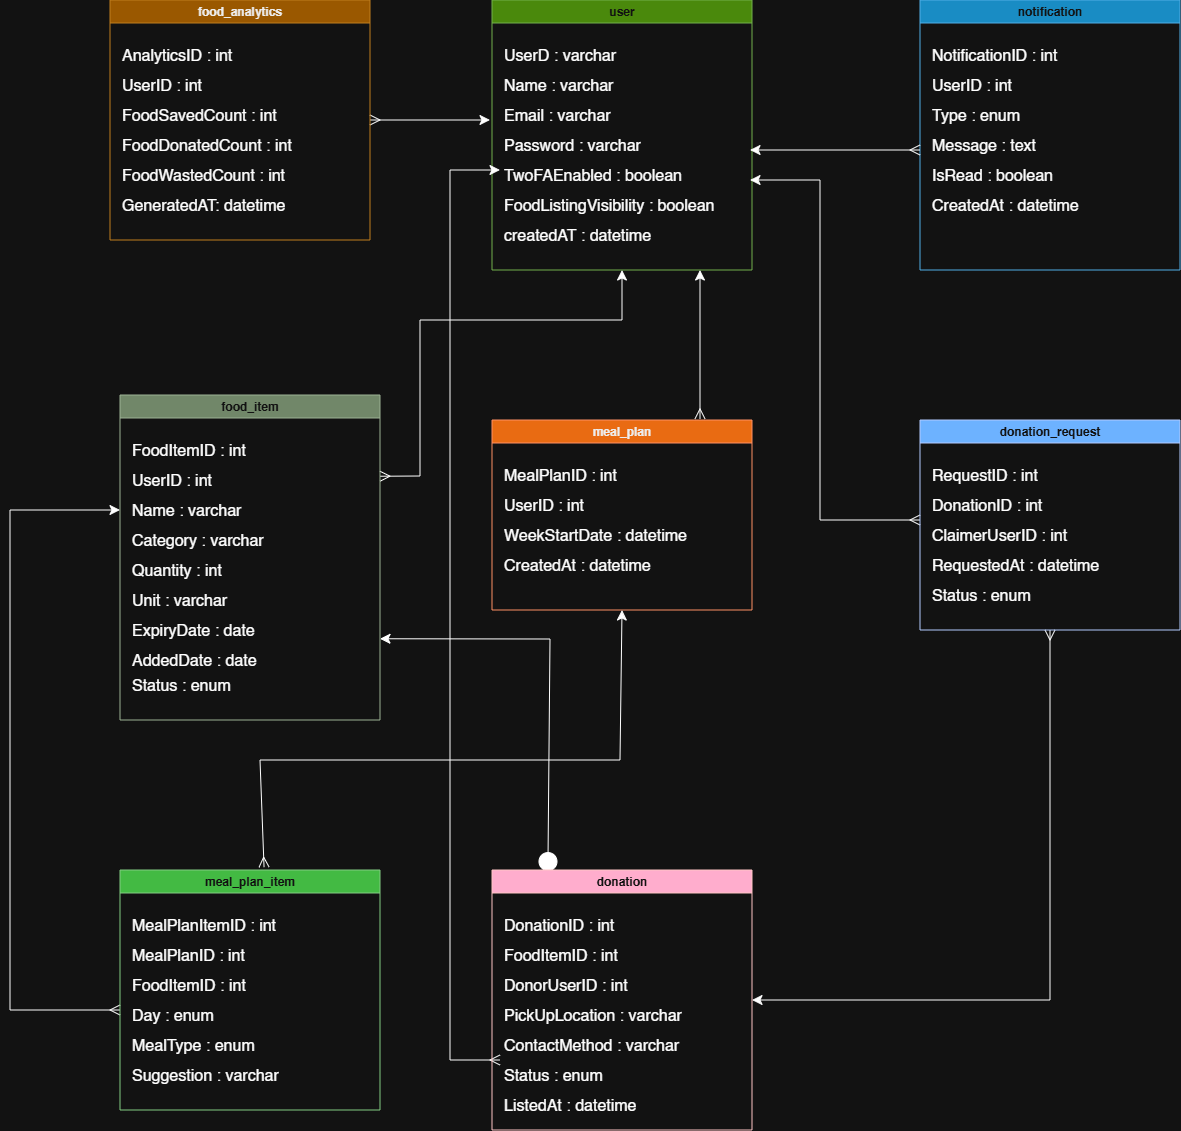

The diagram above was exported from draw.io. Its source (the exported page's mxGraphModel, read from the mxfile embedded in the PNG):
<mxGraphModel dx="687" dy="392" grid="1" gridSize="10" guides="1" tooltips="1" connect="1" arrows="1" fold="1" page="1" pageScale="1" pageWidth="827" pageHeight="1169" math="0" shadow="0">
  <root>
    <mxCell id="0" />
    <mxCell id="1" parent="0" />
    <mxCell id="752gB6deNSH4wElnLdYy-83" edge="1" parent="1" source="752gB6deNSH4wElnLdYy-2" style="edgeStyle=none;curved=1;rounded=0;orthogonalLoop=1;jettySize=auto;html=1;fontSize=12;startSize=8;endSize=8;startArrow=ERmany;startFill=0;">
      <mxGeometry relative="1" as="geometry">
        <mxPoint x="510" y="240" as="targetPoint" />
      </mxGeometry>
    </mxCell>
    <mxCell id="752gB6deNSH4wElnLdYy-2" parent="1" style="swimlane;whiteSpace=wrap;html=1;startSize=23;fillColor=#f0a30a;fontColor=#000000;strokeColor=#BD7000;" value="food_analytics" vertex="1">
      <mxGeometry height="240" width="260" x="130" y="120" as="geometry">
        <mxRectangle height="30" width="120" x="240" y="190" as="alternateBounds" />
      </mxGeometry>
    </mxCell>
    <mxCell id="752gB6deNSH4wElnLdYy-3" parent="752gB6deNSH4wElnLdYy-2" style="text;html=1;whiteSpace=wrap;strokeColor=none;fillColor=none;align=left;verticalAlign=middle;rounded=0;fontSize=16;" value="AnalyticsID : int" vertex="1">
      <mxGeometry height="30" width="160" x="10" y="40" as="geometry" />
    </mxCell>
    <mxCell id="752gB6deNSH4wElnLdYy-4" parent="752gB6deNSH4wElnLdYy-2" style="text;html=1;whiteSpace=wrap;strokeColor=none;fillColor=none;align=left;verticalAlign=middle;rounded=0;fontSize=16;" value="UserID : int" vertex="1">
      <mxGeometry height="30" width="160" x="10" y="70" as="geometry" />
    </mxCell>
    <mxCell id="752gB6deNSH4wElnLdYy-5" parent="752gB6deNSH4wElnLdYy-2" style="text;html=1;whiteSpace=wrap;strokeColor=none;fillColor=none;align=left;verticalAlign=middle;rounded=0;fontSize=16;" value="FoodSavedCount : int" vertex="1">
      <mxGeometry height="30" width="190" x="10" y="100" as="geometry" />
    </mxCell>
    <mxCell id="752gB6deNSH4wElnLdYy-6" parent="752gB6deNSH4wElnLdYy-2" style="text;html=1;whiteSpace=wrap;strokeColor=none;fillColor=none;align=left;verticalAlign=middle;rounded=0;fontSize=16;" value="FoodWastedCount : int" vertex="1">
      <mxGeometry height="30" width="180" x="10" y="160" as="geometry" />
    </mxCell>
    <mxCell id="752gB6deNSH4wElnLdYy-7" parent="752gB6deNSH4wElnLdYy-2" style="text;html=1;whiteSpace=wrap;strokeColor=none;fillColor=none;align=left;verticalAlign=middle;rounded=0;fontSize=16;" value="FoodDonatedCount : int" vertex="1">
      <mxGeometry height="30" width="210" x="10" y="130" as="geometry" />
    </mxCell>
    <mxCell id="752gB6deNSH4wElnLdYy-8" parent="752gB6deNSH4wElnLdYy-2" style="text;html=1;whiteSpace=wrap;strokeColor=none;fillColor=none;align=left;verticalAlign=middle;rounded=0;fontSize=16;" value="GeneratedAT: datetime" vertex="1">
      <mxGeometry height="30" width="200" x="10" y="190" as="geometry" />
    </mxCell>
    <mxCell id="752gB6deNSH4wElnLdYy-10" parent="1" style="swimlane;whiteSpace=wrap;html=1;startSize=23;fillColor=#60a917;fontColor=#ffffff;strokeColor=#2D7600;" value="user" vertex="1">
      <mxGeometry height="270" width="260" x="512" y="120" as="geometry">
        <mxRectangle height="30" width="120" x="240" y="190" as="alternateBounds" />
      </mxGeometry>
    </mxCell>
    <mxCell id="752gB6deNSH4wElnLdYy-11" parent="752gB6deNSH4wElnLdYy-10" style="text;html=1;whiteSpace=wrap;strokeColor=none;fillColor=none;align=left;verticalAlign=middle;rounded=0;fontSize=16;" value="UserD : varchar" vertex="1">
      <mxGeometry height="30" width="160" x="10" y="40" as="geometry" />
    </mxCell>
    <mxCell id="752gB6deNSH4wElnLdYy-12" parent="752gB6deNSH4wElnLdYy-10" style="text;html=1;whiteSpace=wrap;strokeColor=none;fillColor=none;align=left;verticalAlign=middle;rounded=0;fontSize=16;" value="Name : varchar" vertex="1">
      <mxGeometry height="30" width="160" x="10" y="70" as="geometry" />
    </mxCell>
    <mxCell id="752gB6deNSH4wElnLdYy-13" parent="752gB6deNSH4wElnLdYy-10" style="text;html=1;whiteSpace=wrap;strokeColor=none;fillColor=none;align=left;verticalAlign=middle;rounded=0;fontSize=16;" value="Email : varchar" vertex="1">
      <mxGeometry height="30" width="190" x="10" y="100" as="geometry" />
    </mxCell>
    <mxCell id="752gB6deNSH4wElnLdYy-14" parent="752gB6deNSH4wElnLdYy-10" style="text;html=1;whiteSpace=wrap;strokeColor=none;fillColor=none;align=left;verticalAlign=middle;rounded=0;fontSize=16;" value="TwoFAEnabled : boolean" vertex="1">
      <mxGeometry height="30" width="180" x="10" y="160" as="geometry" />
    </mxCell>
    <mxCell id="752gB6deNSH4wElnLdYy-15" parent="752gB6deNSH4wElnLdYy-10" style="text;html=1;whiteSpace=wrap;strokeColor=none;fillColor=none;align=left;verticalAlign=middle;rounded=0;fontSize=16;" value="Password : varchar" vertex="1">
      <mxGeometry height="30" width="210" x="10" y="130" as="geometry" />
    </mxCell>
    <mxCell id="752gB6deNSH4wElnLdYy-16" parent="752gB6deNSH4wElnLdYy-10" style="text;html=1;whiteSpace=wrap;strokeColor=none;fillColor=none;align=left;verticalAlign=middle;rounded=0;fontSize=16;" value="FoodListingVisibility : boolean" vertex="1">
      <mxGeometry height="30" width="220" x="10" y="190" as="geometry" />
    </mxCell>
    <mxCell id="752gB6deNSH4wElnLdYy-17" parent="752gB6deNSH4wElnLdYy-10" style="text;html=1;whiteSpace=wrap;strokeColor=none;fillColor=none;align=left;verticalAlign=middle;rounded=0;fontSize=16;" value="createdAT : datetime" vertex="1">
      <mxGeometry height="30" width="220" x="10" y="220" as="geometry" />
    </mxCell>
    <mxCell id="752gB6deNSH4wElnLdYy-19" parent="1" style="swimlane;whiteSpace=wrap;html=1;startSize=23;fillColor=#1ba1e2;fontColor=#ffffff;strokeColor=#006EAF;" value="notification" vertex="1">
      <mxGeometry height="270" width="260" x="940" y="120" as="geometry">
        <mxRectangle height="30" width="120" x="240" y="190" as="alternateBounds" />
      </mxGeometry>
    </mxCell>
    <mxCell id="752gB6deNSH4wElnLdYy-20" parent="752gB6deNSH4wElnLdYy-19" style="text;html=1;whiteSpace=wrap;strokeColor=none;fillColor=none;align=left;verticalAlign=middle;rounded=0;fontSize=16;" value="NotificationID : int" vertex="1">
      <mxGeometry height="30" width="160" x="10" y="40" as="geometry" />
    </mxCell>
    <mxCell id="752gB6deNSH4wElnLdYy-21" parent="752gB6deNSH4wElnLdYy-19" style="text;html=1;whiteSpace=wrap;strokeColor=none;fillColor=none;align=left;verticalAlign=middle;rounded=0;fontSize=16;" value="UserID : int" vertex="1">
      <mxGeometry height="30" width="160" x="10" y="70" as="geometry" />
    </mxCell>
    <mxCell id="752gB6deNSH4wElnLdYy-22" parent="752gB6deNSH4wElnLdYy-19" style="text;html=1;whiteSpace=wrap;strokeColor=none;fillColor=none;align=left;verticalAlign=middle;rounded=0;fontSize=16;" value="Type : enum" vertex="1">
      <mxGeometry height="30" width="190" x="10" y="100" as="geometry" />
    </mxCell>
    <mxCell id="752gB6deNSH4wElnLdYy-23" parent="752gB6deNSH4wElnLdYy-19" style="text;html=1;whiteSpace=wrap;strokeColor=none;fillColor=none;align=left;verticalAlign=middle;rounded=0;fontSize=16;" value="IsRead : boolean" vertex="1">
      <mxGeometry height="30" width="180" x="10" y="160" as="geometry" />
    </mxCell>
    <mxCell id="752gB6deNSH4wElnLdYy-81" edge="1" parent="752gB6deNSH4wElnLdYy-19" style="edgeStyle=none;curved=0;rounded=0;orthogonalLoop=1;jettySize=auto;html=1;fontSize=12;startSize=8;endSize=8;startArrow=ERmany;startFill=0;" value=" ">
      <mxGeometry relative="1" as="geometry">
        <mxPoint y="150" as="sourcePoint" />
        <mxPoint x="-170" y="150" as="targetPoint" />
      </mxGeometry>
    </mxCell>
    <mxCell id="752gB6deNSH4wElnLdYy-24" parent="752gB6deNSH4wElnLdYy-19" style="text;html=1;whiteSpace=wrap;strokeColor=none;fillColor=none;align=left;verticalAlign=middle;rounded=0;fontSize=16;" value="Message : text" vertex="1">
      <mxGeometry height="30" width="210" x="10" y="130" as="geometry" />
    </mxCell>
    <mxCell id="752gB6deNSH4wElnLdYy-25" parent="752gB6deNSH4wElnLdYy-19" style="text;html=1;whiteSpace=wrap;strokeColor=none;fillColor=none;align=left;verticalAlign=middle;rounded=0;fontSize=16;" value="CreatedAt : datetime" vertex="1">
      <mxGeometry height="30" width="220" x="10" y="190" as="geometry" />
    </mxCell>
    <mxCell id="752gB6deNSH4wElnLdYy-80" edge="1" parent="1" source="752gB6deNSH4wElnLdYy-27" style="edgeStyle=none;curved=0;rounded=0;orthogonalLoop=1;jettySize=auto;html=1;entryX=1;entryY=0.5;entryDx=0;entryDy=0;fontSize=12;startSize=8;endSize=8;startArrow=ERmany;startFill=0;" target="752gB6deNSH4wElnLdYy-71">
      <mxGeometry relative="1" as="geometry">
        <Array as="points">
          <mxPoint x="1070" y="1120" />
        </Array>
      </mxGeometry>
    </mxCell>
    <mxCell id="752gB6deNSH4wElnLdYy-82" edge="1" parent="1" style="edgeStyle=none;curved=0;rounded=0;orthogonalLoop=1;jettySize=auto;html=1;fontSize=12;startSize=8;endSize=8;startArrow=ERmany;startFill=0;">
      <mxGeometry relative="1" as="geometry">
        <Array as="points">
          <mxPoint x="840" y="640" />
          <mxPoint x="840" y="300" />
        </Array>
        <mxPoint x="940" y="640" as="sourcePoint" />
        <mxPoint x="770" y="300" as="targetPoint" />
      </mxGeometry>
    </mxCell>
    <mxCell id="752gB6deNSH4wElnLdYy-27" parent="1" style="swimlane;whiteSpace=wrap;html=1;startSize=23;fillColor=#0050ef;fontColor=#ffffff;strokeColor=#001DBC;" value="donation_request" vertex="1">
      <mxGeometry height="210" width="260" x="940" y="540" as="geometry">
        <mxRectangle height="30" width="120" x="240" y="190" as="alternateBounds" />
      </mxGeometry>
    </mxCell>
    <mxCell id="752gB6deNSH4wElnLdYy-28" parent="752gB6deNSH4wElnLdYy-27" style="text;html=1;whiteSpace=wrap;strokeColor=none;fillColor=none;align=left;verticalAlign=middle;rounded=0;fontSize=16;" value="RequestID : int" vertex="1">
      <mxGeometry height="30" width="160" x="10" y="40" as="geometry" />
    </mxCell>
    <mxCell id="752gB6deNSH4wElnLdYy-29" parent="752gB6deNSH4wElnLdYy-27" style="text;html=1;whiteSpace=wrap;strokeColor=none;fillColor=none;align=left;verticalAlign=middle;rounded=0;fontSize=16;" value="DonationID : int" vertex="1">
      <mxGeometry height="30" width="160" x="10" y="70" as="geometry" />
    </mxCell>
    <mxCell id="752gB6deNSH4wElnLdYy-30" parent="752gB6deNSH4wElnLdYy-27" style="text;html=1;whiteSpace=wrap;strokeColor=none;fillColor=none;align=left;verticalAlign=middle;rounded=0;fontSize=16;" value="ClaimerUserID : int" vertex="1">
      <mxGeometry height="30" width="190" x="10" y="100" as="geometry" />
    </mxCell>
    <mxCell id="752gB6deNSH4wElnLdYy-31" parent="752gB6deNSH4wElnLdYy-27" style="text;html=1;whiteSpace=wrap;strokeColor=none;fillColor=none;align=left;verticalAlign=middle;rounded=0;fontSize=16;" value="Status : enum" vertex="1">
      <mxGeometry height="30" width="180" x="10" y="160" as="geometry" />
    </mxCell>
    <mxCell id="752gB6deNSH4wElnLdYy-32" parent="752gB6deNSH4wElnLdYy-27" style="text;html=1;whiteSpace=wrap;strokeColor=none;fillColor=none;align=left;verticalAlign=middle;rounded=0;fontSize=16;" value="RequestedAt : datetime" vertex="1">
      <mxGeometry height="30" width="210" x="10" y="130" as="geometry" />
    </mxCell>
    <mxCell id="752gB6deNSH4wElnLdYy-88" edge="1" parent="1" source="752gB6deNSH4wElnLdYy-34" style="edgeStyle=none;curved=1;rounded=0;orthogonalLoop=1;jettySize=auto;html=1;fontSize=12;startSize=8;endSize=8;startArrow=ERmany;startFill=0;exitX=0.8;exitY=-0.006;exitDx=0;exitDy=0;exitPerimeter=0;">
      <mxGeometry relative="1" as="geometry">
        <mxPoint x="720" y="530" as="sourcePoint" />
        <mxPoint x="720" y="390" as="targetPoint" />
      </mxGeometry>
    </mxCell>
    <mxCell id="752gB6deNSH4wElnLdYy-34" parent="1" style="swimlane;whiteSpace=wrap;html=1;startSize=23;fillColor=#fa6800;fontColor=#000000;strokeColor=#C73500;" value="meal_plan" vertex="1">
      <mxGeometry height="190" width="260" x="512" y="540" as="geometry">
        <mxRectangle height="30" width="120" x="240" y="190" as="alternateBounds" />
      </mxGeometry>
    </mxCell>
    <mxCell id="752gB6deNSH4wElnLdYy-35" parent="752gB6deNSH4wElnLdYy-34" style="text;html=1;whiteSpace=wrap;strokeColor=none;fillColor=none;align=left;verticalAlign=middle;rounded=0;fontSize=16;" value="MealPlanID : int" vertex="1">
      <mxGeometry height="30" width="160" x="10" y="40" as="geometry" />
    </mxCell>
    <mxCell id="752gB6deNSH4wElnLdYy-36" parent="752gB6deNSH4wElnLdYy-34" style="text;html=1;whiteSpace=wrap;strokeColor=none;fillColor=none;align=left;verticalAlign=middle;rounded=0;fontSize=16;" value="UserID : int" vertex="1">
      <mxGeometry height="30" width="160" x="10" y="70" as="geometry" />
    </mxCell>
    <mxCell id="752gB6deNSH4wElnLdYy-37" parent="752gB6deNSH4wElnLdYy-34" style="text;html=1;whiteSpace=wrap;strokeColor=none;fillColor=none;align=left;verticalAlign=middle;rounded=0;fontSize=16;" value="WeekStartDate : datetime" vertex="1">
      <mxGeometry height="30" width="190" x="10" y="100" as="geometry" />
    </mxCell>
    <mxCell id="752gB6deNSH4wElnLdYy-39" parent="752gB6deNSH4wElnLdYy-34" style="text;html=1;whiteSpace=wrap;strokeColor=none;fillColor=none;align=left;verticalAlign=middle;rounded=0;fontSize=16;" value="CreatedAt : datetime" vertex="1">
      <mxGeometry height="30" width="210" x="10" y="130" as="geometry" />
    </mxCell>
    <mxCell id="752gB6deNSH4wElnLdYy-84" edge="1" parent="1" source="752gB6deNSH4wElnLdYy-42" style="edgeStyle=none;curved=0;rounded=0;orthogonalLoop=1;jettySize=auto;html=1;entryX=0.5;entryY=1;entryDx=0;entryDy=0;fontSize=12;startSize=8;endSize=8;exitX=1;exitY=0.25;exitDx=0;exitDy=0;startArrow=ERmany;startFill=0;" target="752gB6deNSH4wElnLdYy-10">
      <mxGeometry relative="1" as="geometry">
        <Array as="points">
          <mxPoint x="440" y="596" />
          <mxPoint x="440" y="440" />
          <mxPoint x="642" y="440" />
        </Array>
      </mxGeometry>
    </mxCell>
    <mxCell id="752gB6deNSH4wElnLdYy-42" parent="1" style="swimlane;whiteSpace=wrap;html=1;startSize=23;fillColor=#6d8764;strokeColor=#3A5431;fontColor=#ffffff;" value="food_item" vertex="1">
      <mxGeometry height="325" width="260" x="140" y="515" as="geometry">
        <mxRectangle height="30" width="120" x="240" y="190" as="alternateBounds" />
      </mxGeometry>
    </mxCell>
    <mxCell id="752gB6deNSH4wElnLdYy-43" parent="752gB6deNSH4wElnLdYy-42" style="text;html=1;whiteSpace=wrap;strokeColor=none;fillColor=none;align=left;verticalAlign=middle;rounded=0;fontSize=16;" value="FoodItemID : int" vertex="1">
      <mxGeometry height="30" width="160" x="10" y="40" as="geometry" />
    </mxCell>
    <mxCell id="752gB6deNSH4wElnLdYy-44" parent="752gB6deNSH4wElnLdYy-42" style="text;html=1;whiteSpace=wrap;strokeColor=none;fillColor=none;align=left;verticalAlign=middle;rounded=0;fontSize=16;" value="UserID : int" vertex="1">
      <mxGeometry height="30" width="160" x="10" y="70" as="geometry" />
    </mxCell>
    <mxCell id="752gB6deNSH4wElnLdYy-45" parent="752gB6deNSH4wElnLdYy-42" style="text;html=1;whiteSpace=wrap;strokeColor=none;fillColor=none;align=left;verticalAlign=middle;rounded=0;fontSize=16;" value="Name : varchar" vertex="1">
      <mxGeometry height="30" width="190" x="10" y="100" as="geometry" />
    </mxCell>
    <mxCell id="752gB6deNSH4wElnLdYy-46" parent="752gB6deNSH4wElnLdYy-42" style="text;html=1;whiteSpace=wrap;strokeColor=none;fillColor=none;align=left;verticalAlign=middle;rounded=0;fontSize=16;" value="Quantity : int" vertex="1">
      <mxGeometry height="30" width="180" x="10" y="160" as="geometry" />
    </mxCell>
    <mxCell id="752gB6deNSH4wElnLdYy-47" parent="752gB6deNSH4wElnLdYy-42" style="text;html=1;whiteSpace=wrap;strokeColor=none;fillColor=none;align=left;verticalAlign=middle;rounded=0;fontSize=16;" value="Category : varchar" vertex="1">
      <mxGeometry height="30" width="210" x="10" y="130" as="geometry" />
    </mxCell>
    <mxCell id="752gB6deNSH4wElnLdYy-48" parent="752gB6deNSH4wElnLdYy-42" style="text;html=1;whiteSpace=wrap;strokeColor=none;fillColor=none;align=left;verticalAlign=middle;rounded=0;fontSize=16;" value="Unit : varchar" vertex="1">
      <mxGeometry height="30" width="200" x="10" y="190" as="geometry" />
    </mxCell>
    <mxCell id="752gB6deNSH4wElnLdYy-50" parent="752gB6deNSH4wElnLdYy-42" style="text;html=1;whiteSpace=wrap;strokeColor=none;fillColor=none;align=left;verticalAlign=middle;rounded=0;fontSize=16;" value="ExpiryDate : date" vertex="1">
      <mxGeometry height="30" width="200" x="10" y="220" as="geometry" />
    </mxCell>
    <mxCell id="752gB6deNSH4wElnLdYy-59" parent="752gB6deNSH4wElnLdYy-42" style="text;html=1;whiteSpace=wrap;strokeColor=none;fillColor=none;align=left;verticalAlign=middle;rounded=0;fontSize=16;" value="AddedDate : date" vertex="1">
      <mxGeometry height="30" width="200" x="10" y="250" as="geometry" />
    </mxCell>
    <mxCell id="752gB6deNSH4wElnLdYy-60" parent="752gB6deNSH4wElnLdYy-42" style="text;html=1;whiteSpace=wrap;strokeColor=none;fillColor=none;align=left;verticalAlign=middle;rounded=0;fontSize=16;" value="Status : enum" vertex="1">
      <mxGeometry height="30" width="200" x="10" y="275" as="geometry" />
    </mxCell>
    <mxCell id="752gB6deNSH4wElnLdYy-79" edge="1" parent="1" style="edgeStyle=none;curved=0;rounded=0;orthogonalLoop=1;jettySize=auto;html=1;fontSize=12;startSize=8;endSize=8;startArrow=ERmany;startFill=0;">
      <mxGeometry relative="1" as="geometry">
        <Array as="points">
          <mxPoint x="30" y="1130" />
          <mxPoint x="30" y="870" />
          <mxPoint x="30" y="630" />
        </Array>
        <mxPoint x="140" y="1130" as="sourcePoint" />
        <mxPoint x="140" y="630" as="targetPoint" />
      </mxGeometry>
    </mxCell>
    <mxCell id="752gB6deNSH4wElnLdYy-85" edge="1" parent="1" source="752gB6deNSH4wElnLdYy-61" style="edgeStyle=none;curved=0;rounded=0;orthogonalLoop=1;jettySize=auto;html=1;entryX=0.5;entryY=1;entryDx=0;entryDy=0;fontSize=12;startSize=8;endSize=8;startArrow=ERmany;startFill=0;exitX=0.554;exitY=-0.012;exitDx=0;exitDy=0;exitPerimeter=0;" target="752gB6deNSH4wElnLdYy-34" value=" ">
      <mxGeometry relative="1" as="geometry">
        <Array as="points">
          <mxPoint x="280" y="880" />
          <mxPoint x="640" y="880" />
        </Array>
        <mxPoint x="400" y="1120" as="sourcePoint" />
      </mxGeometry>
    </mxCell>
    <mxCell id="752gB6deNSH4wElnLdYy-61" parent="1" style="swimlane;whiteSpace=wrap;html=1;startSize=23;fillColor=#008a00;fontColor=#ffffff;strokeColor=#005700;" value="meal_plan_item" vertex="1">
      <mxGeometry height="240" width="260" x="140" y="990" as="geometry">
        <mxRectangle height="30" width="120" x="240" y="190" as="alternateBounds" />
      </mxGeometry>
    </mxCell>
    <mxCell id="752gB6deNSH4wElnLdYy-62" parent="752gB6deNSH4wElnLdYy-61" style="text;html=1;whiteSpace=wrap;strokeColor=none;fillColor=none;align=left;verticalAlign=middle;rounded=0;fontSize=16;" value="MealPlanItemID : int" vertex="1">
      <mxGeometry height="30" width="160" x="10" y="40" as="geometry" />
    </mxCell>
    <mxCell id="752gB6deNSH4wElnLdYy-63" parent="752gB6deNSH4wElnLdYy-61" style="text;html=1;whiteSpace=wrap;strokeColor=none;fillColor=none;align=left;verticalAlign=middle;rounded=0;fontSize=16;" value="MealPlanID : int" vertex="1">
      <mxGeometry height="30" width="160" x="10" y="70" as="geometry" />
    </mxCell>
    <mxCell id="752gB6deNSH4wElnLdYy-64" parent="752gB6deNSH4wElnLdYy-61" style="text;html=1;whiteSpace=wrap;strokeColor=none;fillColor=none;align=left;verticalAlign=middle;rounded=0;fontSize=16;" value="FoodItemID : int" vertex="1">
      <mxGeometry height="30" width="190" x="10" y="100" as="geometry" />
    </mxCell>
    <mxCell id="752gB6deNSH4wElnLdYy-65" parent="752gB6deNSH4wElnLdYy-61" style="text;html=1;whiteSpace=wrap;strokeColor=none;fillColor=none;align=left;verticalAlign=middle;rounded=0;fontSize=16;" value="MealType : enum" vertex="1">
      <mxGeometry height="30" width="180" x="10" y="160" as="geometry" />
    </mxCell>
    <mxCell id="752gB6deNSH4wElnLdYy-66" parent="752gB6deNSH4wElnLdYy-61" style="text;html=1;whiteSpace=wrap;strokeColor=none;fillColor=none;align=left;verticalAlign=middle;rounded=0;fontSize=16;" value="Day : enum" vertex="1">
      <mxGeometry height="30" width="210" x="10" y="130" as="geometry" />
    </mxCell>
    <mxCell id="752gB6deNSH4wElnLdYy-67" parent="752gB6deNSH4wElnLdYy-61" style="text;html=1;whiteSpace=wrap;strokeColor=none;fillColor=none;align=left;verticalAlign=middle;rounded=0;fontSize=16;" value="Suggestion : varchar" vertex="1">
      <mxGeometry height="30" width="200" x="10" y="190" as="geometry" />
    </mxCell>
    <mxCell id="752gB6deNSH4wElnLdYy-86" edge="1" parent="1" source="752gB6deNSH4wElnLdYy-71" style="edgeStyle=none;curved=0;rounded=0;orthogonalLoop=1;jettySize=auto;html=1;entryX=1;entryY=0.75;entryDx=0;entryDy=0;fontSize=12;startSize=8;endSize=8;startArrow=circle;startFill=1;exitX=0.215;exitY=0.006;exitDx=0;exitDy=0;exitPerimeter=0;" target="752gB6deNSH4wElnLdYy-42">
      <mxGeometry relative="1" as="geometry">
        <Array as="points">
          <mxPoint x="570" y="759" />
        </Array>
        <mxPoint x="641" y="990" as="sourcePoint" />
      </mxGeometry>
    </mxCell>
    <mxCell id="752gB6deNSH4wElnLdYy-87" edge="1" parent="1" style="edgeStyle=none;curved=0;rounded=0;orthogonalLoop=1;jettySize=auto;html=1;fontSize=12;startSize=8;endSize=8;startArrow=ERmany;startFill=0;" value=" ">
      <mxGeometry relative="1" as="geometry">
        <Array as="points">
          <mxPoint x="470" y="1180" />
          <mxPoint x="470" y="789" />
          <mxPoint x="470" y="290" />
        </Array>
        <mxPoint x="520" y="1180" as="sourcePoint" />
        <mxPoint x="520" y="290" as="targetPoint" />
      </mxGeometry>
    </mxCell>
    <mxCell id="752gB6deNSH4wElnLdYy-71" parent="1" style="swimlane;whiteSpace=wrap;html=1;startSize=23;fillColor=#a20025;strokeColor=#6F0000;fontColor=#ffffff;" value="donation" vertex="1">
      <mxGeometry height="260" width="260" x="512" y="990" as="geometry">
        <mxRectangle height="30" width="120" x="240" y="190" as="alternateBounds" />
      </mxGeometry>
    </mxCell>
    <mxCell id="752gB6deNSH4wElnLdYy-72" parent="752gB6deNSH4wElnLdYy-71" style="text;html=1;whiteSpace=wrap;strokeColor=none;fillColor=none;align=left;verticalAlign=middle;rounded=0;fontSize=16;" value="DonationID : int" vertex="1">
      <mxGeometry height="30" width="160" x="10" y="40" as="geometry" />
    </mxCell>
    <mxCell id="752gB6deNSH4wElnLdYy-73" parent="752gB6deNSH4wElnLdYy-71" style="text;html=1;whiteSpace=wrap;strokeColor=none;fillColor=none;align=left;verticalAlign=middle;rounded=0;fontSize=16;" value="FoodItemID : int" vertex="1">
      <mxGeometry height="30" width="160" x="10" y="70" as="geometry" />
    </mxCell>
    <mxCell id="752gB6deNSH4wElnLdYy-74" parent="752gB6deNSH4wElnLdYy-71" style="text;html=1;whiteSpace=wrap;strokeColor=none;fillColor=none;align=left;verticalAlign=middle;rounded=0;fontSize=16;" value="DonorUserID : int" vertex="1">
      <mxGeometry height="30" width="190" x="10" y="100" as="geometry" />
    </mxCell>
    <mxCell id="752gB6deNSH4wElnLdYy-75" parent="752gB6deNSH4wElnLdYy-71" style="text;html=1;whiteSpace=wrap;strokeColor=none;fillColor=none;align=left;verticalAlign=middle;rounded=0;fontSize=16;" value="ContactMethod : varchar" vertex="1">
      <mxGeometry height="30" width="180" x="10" y="160" as="geometry" />
    </mxCell>
    <mxCell id="752gB6deNSH4wElnLdYy-76" parent="752gB6deNSH4wElnLdYy-71" style="text;html=1;whiteSpace=wrap;strokeColor=none;fillColor=none;align=left;verticalAlign=middle;rounded=0;fontSize=16;" value="PickUpLocation : varchar" vertex="1">
      <mxGeometry height="30" width="210" x="10" y="130" as="geometry" />
    </mxCell>
    <mxCell id="752gB6deNSH4wElnLdYy-77" parent="752gB6deNSH4wElnLdYy-71" style="text;html=1;whiteSpace=wrap;strokeColor=none;fillColor=none;align=left;verticalAlign=middle;rounded=0;fontSize=16;" value="Status : enum" vertex="1">
      <mxGeometry height="30" width="200" x="10" y="190" as="geometry" />
    </mxCell>
    <mxCell id="752gB6deNSH4wElnLdYy-78" parent="752gB6deNSH4wElnLdYy-71" style="text;html=1;whiteSpace=wrap;strokeColor=none;fillColor=none;align=left;verticalAlign=middle;rounded=0;fontSize=16;" value="ListedAt : datetime" vertex="1">
      <mxGeometry height="30" width="200" x="10" y="220" as="geometry" />
    </mxCell>
  </root>
</mxGraphModel>